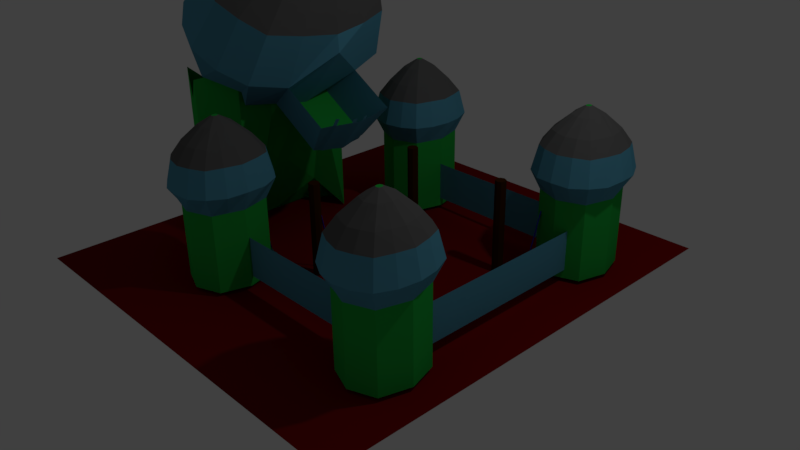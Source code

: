 # Source: SwordsSmith1d.blend  (saved by Blender 2.77.0; exported with 4.5.12 LTS)
import bpy
from mathutils import Matrix  # noqa: F401  (used for matrix-valued properties, if any)

bpy.ops.wm.read_factory_settings(use_empty=True)
scene = bpy.context.scene
scene.name = 'Scene'

# ---- collections
col_collection_1 = bpy.data.collections.new('Collection 1'); scene.collection.children.link(col_collection_1)

# ---- materials (node trees are filled in below, after node groups)
mat_material_010 = bpy.data.materials.new('Material.010')
mat_material_010.alpha_threshold = 0.0
mat_material_010.use_transparent_shadow = False
mat_material_010.diffuse_color = (0.05222, 0.01446, 0.0, 1.0)
mat_material_010.roughness = 0.5
mat_material_004 = bpy.data.materials.new('Material.004')
mat_material_004.alpha_threshold = 0.0
mat_material_004.use_transparent_shadow = False
mat_material_004.diffuse_color = (0.09292, 0.3327, 0.467, 1.0)
mat_material_004.roughness = 0.5
mat_material_001 = bpy.data.materials.new('Material.001')
mat_material_001.alpha_threshold = 0.0
mat_material_001.use_transparent_shadow = False
mat_material_001.diffuse_color = (0.02071, 0.467, 0.0615, 1.0)
mat_material_001.roughness = 0.5
mat_material_005 = bpy.data.materials.new('Material.005')
mat_material_005.alpha_threshold = 0.0
mat_material_005.use_transparent_shadow = False
mat_material_005.diffuse_color = (0.123, 0.123, 0.123, 1.0)
mat_material_005.roughness = 0.5
mat_material_005.line_color = (0.0, 0.0, 0.0, 1.0)
mat_material_006 = bpy.data.materials.new('Material.006')
mat_material_006.alpha_threshold = 0.0
mat_material_006.use_transparent_shadow = False
mat_material_006.diffuse_color = (0.196, 0.004045, 0.004045, 1.0)
mat_material_006.roughness = 0.5
mat_material_002 = bpy.data.materials.new('Material.002')
mat_material_002.alpha_threshold = 0.0
mat_material_002.use_transparent_shadow = False
mat_material_002.diffuse_color = (0.047, 0.01, 0.761, 1.0)
mat_material_002.roughness = 0.5
mat_material_003 = bpy.data.materials.new('Material.003')
mat_material_003.alpha_threshold = 0.0
mat_material_003.use_transparent_shadow = False
mat_material_003.diffuse_color = (0.047, 0.01, 0.761, 1.0)
mat_material_003.roughness = 0.5
mat_material_000 = bpy.data.materials.new('Material.000')
mat_material_000.alpha_threshold = 0.0
mat_material_000.use_transparent_shadow = False
mat_material_000.diffuse_color = (0.047, 0.01, 0.761, 1.0)
mat_material_000.roughness = 0.5
mat_material_008 = bpy.data.materials.new('Material.008')
mat_material_008.alpha_threshold = 0.0
mat_material_008.use_transparent_shadow = False
mat_material_008.diffuse_color = (0.047, 0.01, 0.761, 1.0)
mat_material_008.roughness = 0.5
mat_material_009 = bpy.data.materials.new('Material.009')
mat_material_009.alpha_threshold = 0.0
mat_material_009.use_transparent_shadow = False
mat_material_009.diffuse_color = (0.09292, 0.3327, 0.467, 1.0)
mat_material_009.roughness = 0.5

# ---- material node trees

# ---- world
world_world = bpy.data.worlds.new('World'); scene.world = world_world
world_world.color = (0.05088, 0.05088, 0.05088)
world_world.use_sun_shadow = False
world_world.sun_shadow_jitter_overblur = 0.0
world_world.cycles.sampling_method = 'MANUAL'

# ---- cameras
cam_camera = bpy.data.cameras.new('Camera')
cam_camera.clip_end = 100.0
cam_camera.lens = 35.0
cam_camera.sensor_width = 32.0
cam_camera.sensor_height = 18.0
cam_camera.ortho_scale = 7.314
cam_camera.dof.focus_distance = 0.0
cam_camera.dof.aperture_fstop = 128.0

# ---- lights
light_lamp = bpy.data.lights.new('Lamp', 'POINT')
light_lamp.transmission_factor = 0.0
light_lamp.cutoff_distance = 30.0
light_lamp.energy = 100.0
light_lamp.shadow_buffer_clip_start = 1.001
light_lamp.shadow_soft_size = 0.1
light_lamp.shadow_maximum_resolution = 0.006
light_lamp.use_absolute_resolution = True

# ---- meshes
me_cube_001 = bpy.data.meshes.new('Cube.001')
me_cube_001.from_pydata([(-1.0, -1.0, -1.0), (-1.0, -1.0, 1.0), (-1.0, 1.0, -1.0), (-1.0, 1.0, 1.0), (1.0, -1.0, -1.0), (1.0, -1.0, 1.0), (1.0, 1.0, -1.0), (1.0, 1.0, 1.0), (0.0, 1.399, 1.0), (0.0, 1.399, -1.0), (0.0, -1.399, 1.0), (0.0, -1.399, -1.0), (-1.358, 0.0, 1.0), (-1.358, 0.0, -1.0), (1.358, 0.0, 1.0), (1.358, 0.0, -1.0), (0.0, 0.0, 1.0), (0.0, 0.0, -1.0)], [], [(12, 3, 2, 13), (8, 7, 6, 9), (14, 5, 4, 15), (10, 1, 0, 11), (17, 9, 6, 15), (16, 8, 3, 12), (14, 7, 8, 16), (13, 2, 9, 17), (5, 10, 11, 4), (3, 8, 9, 2), (0, 13, 17, 11), (5, 14, 16, 10), (10, 16, 12, 1), (11, 17, 15, 4), (7, 14, 15, 6), (1, 12, 13, 0)])
me_cube_001.materials.append(mat_material_010)
me_cube_001.use_remesh_preserve_volume = False
me_cube_001.use_remesh_preserve_attributes = False
me_cube_001.use_mirror_vertex_groups = False
me_cube_001.update()
me_plane_003 = bpy.data.meshes.new('Plane.003')
me_plane_003.from_pydata([(-1.0, -1.0, 0.0), (1.0, -1.0, 0.0), (-1.0, 1.0, 0.0), (1.0, 1.0, 0.0)], [], [(0, 1, 3, 2)])
me_plane_003.materials.append(mat_material_004)
me_plane_003.use_remesh_preserve_volume = False
me_plane_003.use_remesh_preserve_attributes = False
me_plane_003.use_mirror_vertex_groups = False
me_plane_003.update()
me_plane = bpy.data.meshes.new('Plane')
me_plane.from_pydata([(-2.068, -0.9095, -1.052), (-0.8956, -0.9095, -1.052), (-2.068, 0.6729, -1.052), (-0.8956, 0.6729, -1.052), (-1.482, -1.171, -1.052), (-1.482, 0.9347, -1.052), (-2.262, -0.1183, -1.052), (-0.7016, -0.1183, 0.6811), (-1.482, -0.1183, -1.052), (-2.068, -0.9095, 1.059), (-0.8956, -0.9095, 1.059), (-2.068, 0.6729, 1.059), (-0.8956, 0.6729, 1.059), (-1.482, -1.171, 1.059), (-1.482, 0.9347, 1.059), (-2.262, -0.1183, 1.059), (-0.5909, -0.1183, 1.128), (-2.165, -0.5139, -1.052), (-0.7986, -0.5139, 0.6136), (-1.482, -0.6448, -1.052), (-2.165, -0.5139, 0.7409), (-0.7986, -0.5139, 0.9416), (-0.7986, 0.2773, 0.6136), (-1.482, 0.4082, -1.052), (-2.165, 0.2773, -1.052), (-0.7986, 0.2773, 0.972), (-2.165, 0.2773, 0.9739), (-1.189, -1.04, -1.052), (-1.189, 0.8038, -1.052), (-1.092, -0.1183, -0.1884), (-1.189, -1.04, 1.165), (-1.189, 0.8038, 1.139), (-1.14, -0.5794, -0.6202), (-1.14, 0.3427, -0.6202), (-1.783, 0.8001, -1.052), (-1.783, -1.037, -1.052), (-1.883, -0.1183, -1.052), (-1.783, 0.8001, 0.8306), (-1.783, -1.037, 0.7219), (-1.833, -0.5775, -1.052), (-1.833, 0.3409, -1.052), (-1.76, -0.9095, 1.459), (-0.7659, -0.9095, 0.8388), (-1.76, 0.6729, 1.459), (-0.7659, 0.6729, 0.8388), (-1.263, -1.171, 1.149), (-1.263, 0.9347, 1.149), (-1.925, -0.1183, 1.562), (-0.6014, -0.1183, 0.7361), (-1.169, -0.9838, 2.512), (-1.603, -1.113, 1.995), (-0.3536, -1.113, 1.216), (-1.603, 0.8759, 1.995), (-0.3536, 0.8759, 1.216), (-0.9784, -1.441, 1.605), (-0.9784, 1.205, 1.605), (-1.81, -0.1183, 2.124), (0.1144, -0.1183, 1.505), (-0.421, -0.4396, 2.948), (-0.08089, -0.9838, 1.833), (-1.169, 0.7472, 2.512), (-0.08089, 0.7472, 1.833), (-0.6248, -1.27, 2.172), (-0.6248, 1.034, 2.172), (-1.349, -0.1183, 2.624), (0.0991, -0.1183, 1.721), (-0.1511, -0.1805, 3.018), (-0.01716, -0.4396, 2.697), (-0.421, 0.203, 2.948), (-0.01716, 0.203, 2.697), (-0.2191, -0.546, 2.822), (-0.2191, 0.3093, 2.822), (-0.4878, -0.1183, 2.99), (0.04967, -0.1183, 2.655), (-0.07294, -0.1805, 2.97), (-0.1511, -0.05616, 3.018), (-0.07294, -0.05616, 2.97), (-0.112, -0.201, 2.994), (-0.112, -0.03559, 2.994), (-0.164, -0.1183, 3.027), (-0.06002, -0.1183, 2.962), (-0.112, -0.1183, 2.994), (-1.798, -0.5139, 1.381), (-0.6837, -0.5139, 0.7874), (-1.749, -0.6387, 2.068), (-0.2242, -0.6387, 1.116), (-1.28, -0.5713, 2.599), (0.04722, -0.5713, 1.771), (-0.4544, -0.279, 2.969), (0.01626, -0.279, 2.676), (-0.1575, -0.1494, 3.023), (-0.06648, -0.1494, 2.966), (-0.112, -0.1597, 2.994), (-0.6837, 0.2773, 0.7874), (-1.88, 0.2773, 1.619), (-0.2242, 0.4021, 1.116), (-1.749, 0.4021, 2.068), (0.04722, 0.3347, 1.771), (-1.28, 0.3347, 2.599), (0.01626, 0.04234, 2.676), (-0.4544, 0.04234, 2.969), (-0.06648, -0.08724, 2.966), (-0.112, -0.07696, 2.994), (-0.1575, -0.08724, 3.023), (-0.619, -1.04, 1.069), (-0.8759, 0.8038, 1.041), (-0.6595, -1.331, 1.388), (-0.6595, 1.095, 1.388), (-0.3317, -1.174, 2.008), (-0.3317, 0.9377, 2.008), (-0.1181, -0.4928, 2.759), (-0.1181, 0.2562, 2.759), (-0.09247, -0.1908, 2.982), (-0.09247, -0.04588, 2.982), (-0.08601, -0.1183, 2.978), (-0.08924, -0.1545, 2.98), (-0.08924, -0.0821, 2.98), (-1.578, 0.8001, 1.48), (-1.562, -1.037, 1.436), (-1.323, 1.09, 1.802), (-1.323, -1.326, 1.802), (-0.9092, 0.9334, 2.368), (-0.9092, -1.17, 2.368), (-0.3229, 0.2546, 2.887), (-0.3229, -0.4913, 2.887), (-0.1321, -0.04617, 3.007), (-0.1321, -0.1905, 3.007), (-0.1387, -0.1183, 3.011), (-0.1354, -0.1544, 3.009), (-0.1354, -0.08224, 3.009), (0.1175, -0.1183, 2.16), (-0.01665, 0.5268, 2.244), (-0.8275, -0.7634, 2.75), (-0.4221, -0.9769, 2.497), (-0.9616, -0.1183, 2.834), (-0.8275, 0.5268, 2.75), (-0.4221, 0.7402, 2.497), (-0.01665, -0.7634, 2.244), (0.07114, -0.4519, 2.199), (-0.9062, -0.4519, 2.809), (0.07114, 0.2153, 2.199), (-0.9062, 0.2153, 2.809), (-0.2079, -0.8959, 2.373), (-0.2079, 0.6592, 2.373), (-0.6331, 0.6561, 2.639), (-0.6331, -0.8927, 2.639), (0.1089, -0.1183, 0.3103), (0.4435, -0.1183, 0.7357), (0.02665, -0.5139, 0.3616), (0.366, -0.6387, 0.7656), (0.02665, 0.2773, 0.3616), (0.366, 0.4021, 0.7656), (0.0431, -0.4373, 0.3513), (0.05956, -0.4055, 0.3411), (0.07601, -0.2766, 0.3308), (0.09247, -0.1974, 0.3206), (0.3815, -0.4773, 0.7596), (0.397, -0.4356, 0.7536), (0.4125, -0.3265, 0.7477), (0.428, -0.2224, 0.7417), (0.4421, -0.4773, 0.8567), (0.4576, -0.4356, 0.8508), (0.09247, -0.0392, 0.3206), (0.07601, 0.03992, 0.3308), (0.05956, 0.1805, 0.3411), (0.0431, 0.2012, 0.3513), (0.428, -0.01424, 0.7417), (0.4125, 0.08985, 0.7477), (0.397, 0.2001, 0.7536), (0.3815, 0.2273, 0.7596), (0.4591, 0.2001, 0.8532), (0.4437, 0.2273, 0.8592), (0.1007, -0.1579, 0.3154), (0.4357, -0.1704, 0.7387), (0.1007, -0.07876, 0.3154), (0.4357, -0.06628, 0.7387), (0.4628, -0.2224, 0.7976), (0.4706, -0.1704, 0.7946), (0.4642, -0.01424, 0.7998), (0.472, -0.06628, 0.7968)], [], [(33, 28, 3, 22), (40, 34, 5, 23), (39, 36, 8, 19), (32, 29, 7, 18), (18, 7, 16, 21), (35, 4, 13, 38), (22, 3, 12, 25), (17, 0, 9, 20), (24, 6, 15, 26), (28, 5, 14, 31), (34, 2, 11, 37), (27, 1, 10, 30), (6, 17, 20, 15), (1, 18, 21, 10), (27, 32, 18, 1), (35, 39, 19, 4), (2, 24, 26, 11), (7, 22, 25, 16), (36, 40, 23, 8), (29, 33, 22, 7), (8, 23, 33, 29), (4, 19, 32, 27), (4, 27, 30, 13), (3, 28, 31, 12), (19, 8, 29, 32), (23, 5, 28, 33), (6, 24, 40, 36), (0, 17, 39, 35), (5, 34, 37, 14), (0, 35, 38, 9), (17, 6, 36, 39), (24, 2, 34, 40), (104, 42, 51, 106), (117, 43, 52, 119), (105, 46, 55, 107), (94, 47, 56, 96), (106, 51, 59, 108), (119, 52, 60, 121), (107, 55, 63, 109), (96, 56, 64, 98), (93, 95, 151, 150), (118, 45, 54, 120), (93, 44, 53, 95), (82, 41, 50, 84), (141, 134, 72, 100), (139, 132, 58, 88), (140, 131, 69, 99), (145, 133, 70, 124), (85, 57, 65, 87), (120, 54, 62, 122), (95, 53, 61, 97), (84, 50, 49, 86), (88, 58, 66, 90), (99, 69, 76, 101), (124, 70, 77, 126), (89, 73, 80, 91), (143, 136, 71, 111), (144, 135, 68, 123), (142, 137, 67, 110), (138, 130, 73, 89), (116, 101, 76, 113), (129, 102, 78, 125), (128, 92, 81, 127), (115, 91, 80, 114), (100, 72, 79, 103), (111, 71, 78, 113), (123, 68, 75, 125), (110, 67, 74, 112), (112, 74, 91, 115), (126, 77, 92, 128), (137, 138, 89, 67), (67, 89, 91, 74), (72, 88, 90, 79), (56, 84, 86, 64), (51, 85, 87, 59), (134, 139, 88, 72), (47, 82, 84, 56), (42, 83, 85, 51), (68, 100, 103, 75), (127, 81, 102, 129), (114, 80, 101, 116), (73, 99, 101, 80), (57, 95, 97, 65), (130, 140, 99, 73), (135, 141, 100, 68), (48, 93, 150, 165, 164, 163, 162, 174, 146), (52, 96, 98, 60), (43, 94, 96, 52), (81, 114, 116, 102), (77, 112, 115, 92), (70, 110, 112, 77), (69, 111, 113, 76), (92, 115, 114, 81), (102, 116, 113, 78), (133, 142, 110, 70), (131, 143, 111, 69), (53, 107, 109, 61), (54, 106, 108, 62), (44, 105, 107, 53), (45, 104, 106, 54), (79, 127, 129, 103), (66, 126, 128, 90), (71, 123, 125, 78), (90, 128, 127, 79), (103, 129, 125, 75), (136, 144, 123, 71), (58, 124, 126, 66), (50, 120, 122, 49), (132, 145, 124, 58), (41, 118, 120, 50), (55, 119, 121, 63), (46, 117, 119, 55), (49, 122, 145, 132), (63, 121, 144, 136), (61, 109, 143, 131), (62, 108, 142, 133), (60, 98, 141, 135), (65, 97, 140, 130), (64, 86, 139, 134), (59, 87, 138, 137), (87, 65, 130, 138), (108, 59, 137, 142), (121, 60, 135, 144), (109, 63, 136, 143), (122, 62, 133, 145), (97, 61, 131, 140), (86, 49, 132, 139), (98, 64, 134, 141), (172, 146, 147, 173), (165, 150, 151, 169), (83, 48, 146, 172, 155, 154, 153, 152, 148), (85, 83, 148, 149), (85, 83, 48, 93, 95, 57), (148, 152, 156, 149), (152, 153, 157, 156), (153, 154, 158, 157), (154, 155, 159, 158), (156, 157, 161, 160), (174, 162, 166, 175), (162, 163, 167, 166), (163, 164, 168, 167), (164, 165, 169, 168), (168, 169, 171, 170), (155, 172, 173, 159), (146, 174, 175, 147), (159, 173, 177, 176), (175, 166, 178, 179)])
me_plane.polygons.foreach_set('material_index', [1, 0, 0, 1, 1, 1, 1, 1, 1, 1, 1, 1, 1, 1, 1, 0, 1, 1, 0, 1, 1, 1, 1, 1, 1, 1, 0, 0, 1, 1, 0, 0, 0, 0, 0, 0, 0, 0, 0, 0, 0, 0, 0, 0, 2, 2, 2, 2, 0, 0, 0, 0, 2, 2, 2, 2, 2, 2, 2, 2, 0, 0, 0, 0, 2, 2, 2, 2, 0, 0, 2, 2, 2, 0, 0, 2, 0, 0, 2, 0, 0, 2, 0, 2, 2, 1, 0, 0, 0, 0, 2, 2, 0, 0, 2, 2, 0, 0, 0, 0, 0, 0, 2, 0, 0, 2, 2, 0, 2, 0, 0, 0, 2, 2, 2, 2, 2, 2, 2, 2, 2, 2, 2, 2, 2, 2, 2, 2, 0, 0, 1, 0, 0, 0, 0, 0, 0, 0, 0, 0, 0, 0, 0, 0, 0, 0, 0])
me_plane.materials.append(mat_material_004)
me_plane.materials.append(mat_material_001)
me_plane.materials.append(mat_material_005)
me_plane.use_remesh_preserve_volume = False
me_plane.use_remesh_preserve_attributes = False
me_plane.use_mirror_vertex_groups = False
me_plane.update()
me_cube = bpy.data.meshes.new('Cube')
me_cube.from_pydata([(1.0, 1.0, -1.0), (1.0, -1.0, -1.0), (-1.0, -1.0, -1.0), (-1.0, 1.0, -1.0)], [], [(0, 1, 2, 3)])
me_cube.materials.append(mat_material_006)
me_cube.use_remesh_preserve_volume = False
me_cube.use_remesh_preserve_attributes = False
me_cube.use_mirror_vertex_groups = False
me_cube.update()
me_plane_001 = bpy.data.meshes.new('Plane.001')
me_plane_001.from_pydata([(-2.068, -0.9095, -1.052), (-0.8956, -0.9095, -1.052), (-2.068, 0.6729, -1.052), (-0.8956, 0.6729, -1.052), (-1.482, -1.171, -1.052), (-1.482, 0.9347, -1.052), (-2.262, -0.1183, -1.052), (-0.7016, -0.1183, -1.052), (-1.482, -0.1183, -1.052), (-2.068, -0.9095, 1.059), (-0.8956, -0.9095, 1.059), (-2.068, 0.6729, 1.059), (-0.8956, 0.6729, 1.059), (-1.482, -1.171, 1.059), (-1.482, 0.9347, 1.059), (-2.262, -0.1183, 1.059), (-0.7016, -0.1183, 1.059), (-2.123, -0.9838, 2.265), (-2.218, -1.113, 1.597), (-0.7452, -1.113, 1.597), (-2.218, 0.8759, 1.597), (-0.7452, 0.8759, 1.597), (-1.482, -1.441, 1.597), (-1.482, 1.205, 1.597), (-2.462, -0.1183, 1.597), (-0.5015, -0.1183, 1.597), (-1.72, -0.4396, 3.031), (-0.8405, -0.9838, 2.265), (-2.123, 0.7472, 2.265), (-0.8405, 0.7472, 2.265), (-1.482, -1.27, 2.265), (-1.482, 1.034, 2.265), (-2.335, -0.1183, 2.265), (-0.6284, -0.1183, 2.265), (-1.528, -0.1805, 3.233), (-1.244, -0.4396, 3.031), (-1.72, 0.203, 3.031), (-1.244, 0.203, 3.031), (-1.482, -0.546, 3.031), (-1.482, 0.3093, 3.031), (-1.798, -0.1183, 3.031), (-1.165, -0.1183, 3.031), (-1.436, -0.1805, 3.233), (-1.528, -0.05616, 3.233), (-1.436, -0.05616, 3.233), (-1.482, -0.201, 3.233), (-1.482, -0.03559, 3.233), (-1.543, -0.1183, 3.233), (-1.42, -0.1183, 3.233), (-1.482, -0.1183, 3.233), (-0.7986, 0.2773, -1.052), (-1.482, 0.4082, -1.052), (-2.165, 0.2773, -1.052), (-0.7986, 0.2773, 1.059), (-2.165, 0.2773, 1.059), (-0.5814, 0.403, 1.58), (-2.382, 0.403, 1.58), (-0.698, 0.3355, 2.281), (-2.265, 0.3355, 2.281), (-1.204, 0.04234, 3.031), (-1.759, 0.04234, 3.031), (-1.428, -0.08724, 3.233), (-1.482, -0.07696, 3.233), (-1.535, -0.08724, 3.233), (-2.165, -0.5131, -1.052), (-0.7984, -0.5131, -1.052), (-1.482, -0.6438, -1.052), (-2.165, -0.5131, 1.059), (-0.7984, -0.5131, 1.059), (-2.382, -0.6387, 1.58), (-0.5812, -0.6387, 1.58), (-2.265, -0.5713, 2.281), (-0.6977, -0.5713, 2.281), (-1.759, -0.2787, 3.031), (-1.204, -0.2787, 3.031), (-1.535, -0.1493, 3.233), (-1.428, -0.1493, 3.233), (-1.482, -0.1596, 3.233), (-1.189, -1.04, -1.052), (-1.189, 0.8038, -1.052), (-1.092, -0.1183, -1.052), (-1.189, -1.04, 1.059), (-1.189, 0.8038, 1.059), (-1.095, -1.334, 1.58), (-1.095, 1.097, 1.58), (-1.145, -1.176, 2.281), (-1.145, 0.9396, 2.281), (-1.363, -0.4928, 3.031), (-1.363, 0.2562, 3.031), (-1.459, -0.1908, 3.233), (-1.459, -0.04588, 3.233), (-1.451, -0.1183, 3.233), (-1.455, -0.0821, 3.233), (-1.14, 0.3427, -1.052), (-1.455, -0.1545, 3.233), (-1.14, -0.5785, -1.052), (-1.775, 0.8038, -1.052), (-1.775, -1.04, -1.052), (-1.872, -0.1183, -1.052), (-1.775, 0.8038, 1.059), (-1.775, -1.04, 1.059), (-1.868, 1.097, 1.58), (-1.868, -1.334, 1.58), (-1.818, 0.9396, 2.281), (-1.818, -1.176, 2.281), (-1.601, 0.2562, 3.031), (-1.601, -0.4928, 3.031), (-1.505, -0.04588, 3.233), (-1.505, -0.1908, 3.233), (-1.512, -0.1183, 3.233), (-1.508, -0.0821, 3.233), (-1.823, 0.3427, -1.052), (-1.508, -0.1545, 3.233), (-1.823, -0.5785, -1.052), (-0.8464, -0.1183, 2.648), (-1.004, 0.5261, 2.648), (-1.959, -0.7627, 2.648), (-1.482, -0.9759, 2.648), (-2.117, -0.1183, 2.648), (-1.959, 0.5261, 2.648), (-1.482, 0.7393, 2.648), (-1.004, -0.7627, 2.648), (-0.9055, 0.2153, 2.656), (-2.058, 0.2153, 2.656), (-0.9054, -0.4513, 2.656), (-2.058, -0.4513, 2.656), (-1.234, -0.8961, 2.656), (-1.234, 0.6594, 2.656), (-1.729, 0.6594, 2.656), (-1.729, -0.8961, 2.656)], [], [(93, 79, 3, 50), (111, 96, 5, 51), (113, 98, 8, 66), (95, 80, 7, 65), (81, 10, 19, 83), (99, 11, 20, 101), (82, 14, 23, 84), (54, 15, 24, 56), (65, 7, 16, 68), (97, 4, 13, 100), (50, 3, 12, 53), (64, 0, 9, 67), (52, 6, 15, 54), (79, 5, 14, 82), (96, 2, 11, 99), (78, 1, 10, 81), (83, 19, 27, 85), (101, 20, 28, 103), (84, 23, 31, 86), (56, 24, 32, 58), (68, 16, 25, 70), (100, 13, 22, 102), (53, 12, 21, 55), (67, 9, 18, 69), (123, 118, 40, 60), (125, 116, 26, 73), (122, 115, 37, 59), (129, 117, 38, 106), (70, 25, 33, 72), (102, 22, 30, 104), (55, 21, 29, 57), (69, 18, 17, 71), (73, 26, 34, 75), (59, 37, 44, 61), (106, 38, 45, 108), (74, 41, 48, 76), (127, 120, 39, 88), (128, 119, 36, 105), (126, 121, 35, 87), (124, 114, 41, 74), (92, 61, 44, 90), (110, 62, 46, 107), (112, 77, 49, 109), (94, 76, 48, 91), (60, 40, 47, 63), (88, 39, 46, 90), (105, 36, 43, 107), (87, 35, 42, 89), (36, 60, 63, 43), (109, 49, 62, 110), (91, 48, 61, 92), (41, 59, 61, 48), (25, 55, 57, 33), (114, 122, 59, 41), (119, 123, 60, 36), (16, 53, 55, 25), (20, 56, 58, 28), (2, 52, 54, 11), (7, 50, 53, 16), (11, 54, 56, 20), (98, 111, 51, 8), (80, 93, 50, 7), (89, 42, 76, 94), (108, 45, 77, 112), (121, 124, 74, 35), (35, 74, 76, 42), (40, 73, 75, 47), (24, 69, 71, 32), (19, 70, 72, 27), (118, 125, 73, 40), (15, 67, 69, 24), (10, 68, 70, 19), (6, 64, 67, 15), (1, 65, 68, 10), (78, 95, 65, 1), (97, 113, 66, 4), (4, 66, 95, 78), (45, 89, 94, 77), (8, 51, 93, 80), (49, 91, 92, 62), (38, 87, 89, 45), (37, 88, 90, 44), (77, 94, 91, 49), (62, 92, 90, 46), (117, 126, 87, 38), (115, 127, 88, 37), (21, 84, 86, 29), (22, 83, 85, 30), (4, 78, 81, 13), (3, 79, 82, 12), (12, 82, 84, 21), (13, 81, 83, 22), (66, 8, 80, 95), (51, 5, 79, 93), (0, 64, 113, 97), (34, 108, 112, 75), (6, 52, 111, 98), (47, 109, 110, 63), (39, 105, 107, 46), (75, 112, 109, 47), (63, 110, 107, 43), (120, 128, 105, 39), (26, 106, 108, 34), (18, 102, 104, 17), (116, 129, 106, 26), (9, 100, 102, 18), (23, 101, 103, 31), (5, 96, 99, 14), (0, 97, 100, 9), (14, 99, 101, 23), (64, 6, 98, 113), (52, 2, 96, 111), (17, 104, 129, 116), (31, 103, 128, 120), (29, 86, 127, 115), (30, 85, 126, 117), (32, 71, 125, 118), (27, 72, 124, 121), (28, 58, 123, 119), (33, 57, 122, 114), (72, 33, 114, 124), (85, 27, 121, 126), (103, 28, 119, 128), (86, 31, 120, 127), (104, 30, 117, 129), (57, 29, 115, 122), (71, 17, 116, 125), (58, 32, 118, 123)])
me_plane_001.polygons.foreach_set('material_index', [0, 0, 0, 0, 1, 1, 1, 1, 0, 0, 0, 0, 0, 0, 0, 0, 1, 1, 1, 1, 1, 1, 1, 1, 2, 2, 2, 2, 1, 1, 1, 1, 2, 2, 2, 2, 2, 2, 2, 2, 0, 0, 0, 0, 2, 2, 2, 2, 2, 0, 0, 2, 1, 2, 2, 1, 1, 0, 0, 1, 0, 0, 0, 0, 2, 2, 2, 1, 1, 2, 1, 1, 0, 0, 0, 0, 0, 0, 0, 0, 2, 2, 0, 0, 2, 2, 1, 1, 0, 0, 1, 1, 0, 0, 0, 0, 0, 0, 2, 0, 0, 2, 2, 1, 2, 1, 1, 0, 0, 1, 0, 0, 2, 2, 2, 2, 2, 2, 2, 2, 2, 2, 2, 2, 2, 2, 2, 2])
me_plane_001.materials.append(mat_material_001)
me_plane_001.materials.append(mat_material_004)
me_plane_001.materials.append(mat_material_005)
me_plane_001.use_remesh_preserve_volume = False
me_plane_001.use_remesh_preserve_attributes = False
me_plane_001.use_mirror_vertex_groups = False
me_plane_001.update()
me_plane_002 = bpy.data.meshes.new('Plane.002')
me_plane_002.from_pydata([(-2.068, -0.9095, -1.052), (-0.8956, -0.9095, -1.052), (-2.068, 0.6729, -1.052), (-0.8956, 0.6729, -1.052), (-1.482, -1.171, -1.052), (-1.482, 0.9347, -1.052), (-2.262, -0.1183, -1.052), (-0.7016, -0.1183, -1.052), (-1.482, -0.1183, -1.052), (-2.068, -0.9095, 1.059), (-0.8956, -0.9095, 1.059), (-2.068, 0.6729, 1.059), (-0.8956, 0.6729, 1.059), (-1.482, -1.171, 1.059), (-1.482, 0.9347, 1.059), (-2.262, -0.1183, 1.059), (-0.7016, -0.1183, 1.059), (-2.123, -0.9838, 2.265), (-2.218, -1.113, 1.597), (-0.7452, -1.113, 1.597), (-2.218, 0.8759, 1.597), (-0.7452, 0.8759, 1.597), (-1.482, -1.441, 1.597), (-1.482, 1.205, 1.597), (-2.462, -0.1183, 1.597), (-0.5015, -0.1183, 1.597), (-1.72, -0.4396, 3.031), (-0.8405, -0.9838, 2.265), (-2.123, 0.7472, 2.265), (-0.8405, 0.7472, 2.265), (-1.482, -1.27, 2.265), (-1.482, 1.034, 2.265), (-2.335, -0.1183, 2.265), (-0.6284, -0.1183, 2.265), (-1.528, -0.1805, 3.233), (-1.244, -0.4396, 3.031), (-1.72, 0.203, 3.031), (-1.244, 0.203, 3.031), (-1.482, -0.546, 3.031), (-1.482, 0.3093, 3.031), (-1.798, -0.1183, 3.031), (-1.165, -0.1183, 3.031), (-1.436, -0.1805, 3.233), (-1.528, -0.05616, 3.233), (-1.436, -0.05616, 3.233), (-1.482, -0.201, 3.233), (-1.482, -0.03559, 3.233), (-1.543, -0.1183, 3.233), (-1.42, -0.1183, 3.233), (-1.482, -0.1183, 3.233), (-0.7986, 0.2773, -1.052), (-1.482, 0.4082, -1.052), (-2.165, 0.2773, -1.052), (-0.7986, 0.2773, 1.059), (-2.165, 0.2773, 1.059), (-0.5559, 0.4179, 1.57), (-2.407, 0.4179, 1.57), (-0.6757, 0.3485, 2.291), (-2.288, 0.3485, 2.291), (-1.204, 0.04234, 3.031), (-1.759, 0.04234, 3.031), (-1.428, -0.08724, 3.233), (-1.482, -0.07696, 3.233), (-1.535, -0.08724, 3.233), (-1.187, -1.04, -1.052), (-1.187, 0.803, -1.052), (-1.089, -0.1183, -1.052), (-1.187, -1.04, 1.059), (-1.187, 0.803, 1.059), (-1.082, -1.367, 1.57), (-1.082, 1.13, 1.57), (-1.134, -1.205, 2.291), (-1.134, 0.9688, 2.291), (-1.362, -0.4925, 3.031), (-1.362, 0.2559, 3.031), (-1.458, -0.1907, 3.233), (-1.458, -0.04594, 3.233), (-1.451, -0.1183, 3.233), (-1.455, -0.08213, 3.233), (-1.138, 0.3424, -1.052), (-1.775, 0.8038, -1.052), (-1.775, -1.04, -1.052), (-1.872, -0.1183, -1.052), (-1.775, 0.8038, 1.059), (-1.775, -1.04, 1.059), (-1.879, 1.131, 1.57), (-1.879, -1.368, 1.57), (-1.827, 0.9697, 2.291), (-1.827, -1.206, 2.291), (-1.601, 0.2562, 3.031), (-1.601, -0.4928, 3.031), (-1.505, -0.04588, 3.233), (-1.505, -0.1908, 3.233), (-1.512, -0.1183, 3.233), (-1.508, -0.0821, 3.233), (-1.823, 0.3427, -1.052), (-2.165, -0.5139, -1.052), (-0.7986, -0.5139, -1.052), (-1.482, -0.6448, -1.052), (-2.165, -0.5139, 1.059), (-0.7986, -0.5139, 1.059), (-2.407, -0.6545, 1.57), (-0.5559, -0.6545, 1.57), (-2.288, -0.5851, 2.291), (-0.6757, -0.5851, 2.291), (-1.759, -0.279, 3.031), (-1.204, -0.279, 3.031), (-1.535, -0.1494, 3.233), (-1.428, -0.1494, 3.233), (-1.482, -0.1597, 3.233), (-1.455, -0.1545, 3.233), (-1.138, -0.579, -1.052), (-1.508, -0.1545, 3.233), (-1.823, -0.5794, -1.052), (-0.8397, -0.1183, 2.647), (-0.9993, 0.5328, 2.647), (-1.964, -0.7695, 2.647), (-1.482, -0.985, 2.647), (-2.124, -0.1183, 2.647), (-1.964, 0.5328, 2.647), (-1.482, 0.7483, 2.647), (-0.9993, -0.7695, 2.647), (-0.8873, 0.2259, 2.662), (-2.076, 0.2259, 2.662), (-1.225, -0.9201, 2.662), (-1.225, 0.6835, 2.662), (-1.737, 0.6841, 2.662), (-1.737, -0.9207, 2.662), (-0.8873, -0.4626, 2.662), (-2.076, -0.4626, 2.662)], [], [(79, 65, 3, 50), (95, 80, 5, 51), (113, 82, 8, 98), (111, 66, 7, 97), (67, 10, 19, 69), (83, 11, 20, 85), (68, 14, 23, 70), (54, 15, 24, 56), (97, 7, 16, 100), (81, 4, 13, 84), (50, 3, 12, 53), (96, 0, 9, 99), (52, 6, 15, 54), (65, 5, 14, 68), (80, 2, 11, 83), (64, 1, 10, 67), (69, 19, 27, 71), (85, 20, 28, 87), (70, 23, 31, 72), (56, 24, 32, 58), (100, 16, 25, 102), (84, 13, 22, 86), (53, 12, 21, 55), (99, 9, 18, 101), (123, 118, 40, 60), (129, 116, 26, 105), (122, 115, 37, 59), (127, 117, 38, 90), (102, 25, 33, 104), (86, 22, 30, 88), (55, 21, 29, 57), (101, 18, 17, 103), (105, 26, 34, 107), (59, 37, 44, 61), (90, 38, 45, 92), (106, 41, 48, 108), (125, 120, 39, 74), (126, 119, 36, 89), (124, 121, 35, 73), (128, 114, 41, 106), (78, 61, 44, 76), (94, 62, 46, 91), (112, 109, 49, 93), (110, 108, 48, 77), (60, 40, 47, 63), (74, 39, 46, 76), (89, 36, 43, 91), (73, 35, 42, 75), (36, 60, 63, 43), (93, 49, 62, 94), (77, 48, 61, 78), (41, 59, 61, 48), (25, 55, 57, 33), (114, 122, 59, 41), (119, 123, 60, 36), (16, 53, 55, 25), (20, 56, 58, 28), (2, 52, 54, 11), (7, 50, 53, 16), (11, 54, 56, 20), (82, 95, 51, 8), (66, 79, 50, 7), (8, 51, 79, 66), (49, 77, 78, 62), (38, 73, 75, 45), (37, 74, 76, 44), (109, 110, 77, 49), (62, 78, 76, 46), (117, 124, 73, 38), (115, 125, 74, 37), (21, 70, 72, 29), (22, 69, 71, 30), (4, 64, 67, 13), (3, 65, 68, 12), (12, 68, 70, 21), (13, 67, 69, 22), (98, 8, 66, 111), (51, 5, 65, 79), (6, 52, 95, 82), (47, 93, 94, 63), (39, 89, 91, 46), (107, 112, 93, 47), (63, 94, 91, 43), (120, 126, 89, 39), (26, 90, 92, 34), (18, 86, 88, 17), (116, 127, 90, 26), (9, 84, 86, 18), (23, 85, 87, 31), (5, 80, 83, 14), (0, 81, 84, 9), (14, 83, 85, 23), (96, 6, 82, 113), (52, 2, 80, 95), (0, 96, 113, 81), (34, 92, 112, 107), (4, 98, 111, 64), (45, 75, 110, 109), (75, 42, 108, 110), (92, 45, 109, 112), (121, 128, 106, 35), (35, 106, 108, 42), (40, 105, 107, 47), (24, 101, 103, 32), (19, 102, 104, 27), (118, 129, 105, 40), (15, 99, 101, 24), (10, 100, 102, 19), (6, 96, 99, 15), (1, 97, 100, 10), (64, 111, 97, 1), (81, 113, 98, 4), (32, 103, 129, 118), (27, 104, 128, 121), (17, 88, 127, 116), (31, 87, 126, 120), (29, 72, 125, 115), (30, 71, 124, 117), (28, 58, 123, 119), (33, 57, 122, 114), (104, 33, 114, 128), (71, 27, 121, 124), (87, 28, 119, 126), (72, 31, 120, 125), (88, 30, 117, 127), (57, 29, 115, 122), (103, 17, 116, 129), (58, 32, 118, 123)])
me_plane_002.polygons.foreach_set('material_index', [0, 0, 0, 0, 1, 1, 1, 1, 0, 0, 0, 0, 0, 0, 0, 0, 1, 1, 1, 1, 1, 1, 1, 1, 2, 2, 2, 2, 1, 1, 1, 1, 2, 2, 2, 2, 2, 2, 2, 2, 0, 0, 0, 0, 2, 2, 2, 2, 2, 0, 0, 2, 1, 2, 2, 1, 1, 0, 0, 1, 0, 0, 0, 0, 2, 2, 0, 0, 2, 2, 1, 1, 0, 0, 1, 1, 0, 0, 0, 0, 2, 0, 0, 2, 2, 1, 2, 1, 1, 0, 0, 1, 0, 0, 0, 0, 0, 0, 0, 0, 2, 2, 2, 1, 1, 2, 1, 1, 0, 0, 0, 0, 2, 2, 2, 2, 2, 2, 2, 2, 2, 2, 2, 2, 2, 2, 2, 2])
me_plane_002.materials.append(mat_material_001)
me_plane_002.materials.append(mat_material_004)
me_plane_002.materials.append(mat_material_005)
me_plane_002.use_remesh_preserve_volume = False
me_plane_002.use_remesh_preserve_attributes = False
me_plane_002.use_mirror_vertex_groups = False
me_plane_002.update()
me_plane_004 = bpy.data.meshes.new('Plane.004')
me_plane_004.from_pydata([(-2.068, -0.9095, -1.052), (-0.8956, -0.9095, -1.052), (-2.068, 0.6729, -1.052), (-0.8956, 0.6729, -1.052), (-1.482, -1.171, -1.052), (-1.482, 0.9347, -1.052), (-2.262, -0.1183, -1.052), (-0.7016, -0.1183, -1.052), (-1.482, -0.1183, -1.052), (-2.068, -0.9095, 1.059), (-0.8956, -0.9095, 1.059), (-2.068, 0.6729, 1.059), (-0.8956, 0.6729, 1.059), (-1.482, -1.171, 1.059), (-1.482, 0.9347, 1.059), (-2.262, -0.1183, 1.059), (-0.7016, -0.1183, 1.059), (-2.123, -0.9838, 2.265), (-2.218, -1.113, 1.597), (-0.7452, -1.113, 1.597), (-2.218, 0.8759, 1.597), (-0.7452, 0.8759, 1.597), (-1.482, -1.441, 1.597), (-1.482, 1.205, 1.597), (-2.462, -0.1183, 1.597), (-0.5015, -0.1183, 1.597), (-1.72, -0.4396, 3.031), (-0.8405, -0.9838, 2.265), (-2.123, 0.7472, 2.265), (-0.8405, 0.7472, 2.265), (-1.482, -1.27, 2.265), (-1.482, 1.034, 2.265), (-2.335, -0.1183, 2.265), (-0.6284, -0.1183, 2.265), (-1.528, -0.1805, 3.233), (-1.244, -0.4396, 3.031), (-1.72, 0.203, 3.031), (-1.244, 0.203, 3.031), (-1.482, -0.546, 3.031), (-1.482, 0.3093, 3.031), (-1.798, -0.1183, 3.031), (-1.165, -0.1183, 3.031), (-1.436, -0.1805, 3.233), (-1.528, -0.05616, 3.233), (-1.436, -0.05616, 3.233), (-1.482, -0.201, 3.233), (-1.482, -0.03559, 3.233), (-1.543, -0.1183, 3.233), (-1.42, -0.1183, 3.233), (-1.482, -0.1183, 3.233), (-0.7986, 0.2773, -1.052), (-1.482, 0.4082, -1.052), (-2.165, 0.2773, -1.052), (-0.7986, 0.2773, 1.059), (-2.165, 0.2773, 1.059), (-0.5608, 0.4151, 1.572), (-2.402, 0.4151, 1.572), (-0.6801, 0.346, 2.289), (-2.283, 0.346, 2.289), (-1.204, 0.04234, 3.031), (-1.759, 0.04234, 3.031), (-1.428, -0.08724, 3.233), (-1.482, -0.07696, 3.233), (-1.535, -0.08724, 3.233), (-2.163, -0.5193, -1.052), (-0.7999, -0.5193, -1.052), (-1.482, -0.652, -1.052), (-2.163, -0.5193, 1.059), (-0.7999, -0.5193, 1.059), (-2.401, -0.6588, 1.572), (-0.5626, -0.6588, 1.572), (-2.282, -0.5888, 2.289), (-0.6816, -0.5888, 2.289), (-1.758, -0.2812, 3.031), (-1.205, -0.2812, 3.031), (-1.535, -0.1498, 3.233), (-1.428, -0.1498, 3.233), (-1.482, -0.1602, 3.233), (-1.189, -1.04, -1.052), (-1.189, 0.8038, -1.052), (-1.092, -0.1183, -1.052), (-1.189, -1.04, 1.059), (-1.189, 0.8038, 1.059), (-1.087, -1.361, 1.572), (-1.087, 1.125, 1.572), (-1.138, -1.2, 2.289), (-1.138, 0.9639, 2.289), (-1.363, -0.4928, 3.031), (-1.363, 0.2562, 3.031), (-1.459, -0.1908, 3.233), (-1.459, -0.04588, 3.233), (-1.451, -0.1183, 3.233), (-1.455, -0.0821, 3.233), (-1.14, 0.3427, -1.052), (-1.455, -0.155, 3.233), (-1.141, -0.5857, -1.052), (-1.775, 0.8038, -1.052), (-1.775, -1.04, -1.052), (-1.872, -0.1183, -1.052), (-1.775, 0.8038, 1.059), (-1.775, -1.04, 1.059), (-1.877, 1.125, 1.572), (-1.877, -1.361, 1.572), (-1.826, 0.9639, 2.289), (-1.826, -1.2, 2.289), (-1.601, 0.2562, 3.031), (-1.601, -0.4928, 3.031), (-1.505, -0.04588, 3.233), (-1.505, -0.1908, 3.233), (-1.512, -0.1183, 3.233), (-1.508, -0.0821, 3.233), (-1.823, 0.3427, -1.052), (-1.508, -0.155, 3.233), (-1.822, -0.5857, -1.052), (-0.8463, -0.1183, 2.653), (-1.004, 0.5262, 2.653), (-1.959, -0.7627, 2.653), (-1.482, -0.976, 2.653), (-2.117, -0.1183, 2.653), (-1.959, 0.5262, 2.653), (-1.482, 0.7395, 2.653), (-1.004, -0.7627, 2.653), (-0.896, 0.221, 2.666), (-2.067, 0.221, 2.666), (-0.8971, -0.4621, 2.666), (-2.066, -0.4621, 2.666), (-1.23, -0.9089, 2.666), (-1.23, 0.6724, 2.666), (-1.733, 0.6724, 2.666), (-1.733, -0.9089, 2.666)], [], [(93, 79, 3, 50), (111, 96, 5, 51), (113, 98, 8, 66), (95, 80, 7, 65), (81, 10, 19, 83), (99, 11, 20, 101), (82, 14, 23, 84), (54, 15, 24, 56), (65, 7, 16, 68), (97, 4, 13, 100), (50, 3, 12, 53), (64, 0, 9, 67), (52, 6, 15, 54), (79, 5, 14, 82), (96, 2, 11, 99), (78, 1, 10, 81), (83, 19, 27, 85), (101, 20, 28, 103), (84, 23, 31, 86), (56, 24, 32, 58), (68, 16, 25, 70), (100, 13, 22, 102), (53, 12, 21, 55), (67, 9, 18, 69), (123, 118, 40, 60), (125, 116, 26, 73), (122, 115, 37, 59), (129, 117, 38, 106), (70, 25, 33, 72), (102, 22, 30, 104), (55, 21, 29, 57), (69, 18, 17, 71), (73, 26, 34, 75), (59, 37, 44, 61), (106, 38, 45, 108), (74, 41, 48, 76), (127, 120, 39, 88), (128, 119, 36, 105), (126, 121, 35, 87), (124, 114, 41, 74), (92, 61, 44, 90), (110, 62, 46, 107), (112, 77, 49, 109), (94, 76, 48, 91), (60, 40, 47, 63), (88, 39, 46, 90), (105, 36, 43, 107), (87, 35, 42, 89), (36, 60, 63, 43), (109, 49, 62, 110), (91, 48, 61, 92), (41, 59, 61, 48), (25, 55, 57, 33), (114, 122, 59, 41), (119, 123, 60, 36), (16, 53, 55, 25), (20, 56, 58, 28), (2, 52, 54, 11), (7, 50, 53, 16), (11, 54, 56, 20), (98, 111, 51, 8), (80, 93, 50, 7), (89, 42, 76, 94), (108, 45, 77, 112), (121, 124, 74, 35), (35, 74, 76, 42), (40, 73, 75, 47), (24, 69, 71, 32), (19, 70, 72, 27), (118, 125, 73, 40), (15, 67, 69, 24), (10, 68, 70, 19), (6, 64, 67, 15), (1, 65, 68, 10), (78, 95, 65, 1), (97, 113, 66, 4), (4, 66, 95, 78), (45, 89, 94, 77), (8, 51, 93, 80), (49, 91, 92, 62), (38, 87, 89, 45), (37, 88, 90, 44), (77, 94, 91, 49), (62, 92, 90, 46), (117, 126, 87, 38), (115, 127, 88, 37), (21, 84, 86, 29), (22, 83, 85, 30), (4, 78, 81, 13), (3, 79, 82, 12), (12, 82, 84, 21), (13, 81, 83, 22), (66, 8, 80, 95), (51, 5, 79, 93), (0, 64, 113, 97), (34, 108, 112, 75), (6, 52, 111, 98), (47, 109, 110, 63), (39, 105, 107, 46), (75, 112, 109, 47), (63, 110, 107, 43), (120, 128, 105, 39), (26, 106, 108, 34), (18, 102, 104, 17), (116, 129, 106, 26), (9, 100, 102, 18), (23, 101, 103, 31), (5, 96, 99, 14), (0, 97, 100, 9), (14, 99, 101, 23), (64, 6, 98, 113), (52, 2, 96, 111), (17, 104, 129, 116), (31, 103, 128, 120), (29, 86, 127, 115), (30, 85, 126, 117), (32, 71, 125, 118), (27, 72, 124, 121), (28, 58, 123, 119), (33, 57, 122, 114), (72, 33, 114, 124), (85, 27, 121, 126), (103, 28, 119, 128), (86, 31, 120, 127), (104, 30, 117, 129), (57, 29, 115, 122), (71, 17, 116, 125), (58, 32, 118, 123)])
me_plane_004.polygons.foreach_set('material_index', [0, 0, 0, 0, 1, 1, 1, 1, 0, 0, 0, 0, 0, 0, 0, 0, 1, 1, 1, 1, 1, 1, 1, 1, 2, 2, 2, 2, 1, 1, 1, 1, 2, 2, 2, 2, 2, 2, 2, 2, 0, 0, 0, 0, 2, 2, 2, 2, 2, 0, 0, 2, 1, 2, 2, 1, 1, 0, 0, 1, 0, 0, 0, 0, 2, 2, 2, 1, 1, 2, 1, 1, 0, 0, 0, 0, 0, 0, 0, 0, 2, 2, 0, 0, 2, 2, 1, 1, 0, 0, 1, 1, 0, 0, 0, 0, 0, 0, 2, 0, 0, 2, 2, 1, 2, 1, 1, 0, 0, 1, 0, 0, 2, 2, 2, 2, 2, 2, 2, 2, 2, 2, 2, 2, 2, 2, 2, 2])
me_plane_004.materials.append(mat_material_001)
me_plane_004.materials.append(mat_material_004)
me_plane_004.materials.append(mat_material_005)
me_plane_004.use_remesh_preserve_volume = False
me_plane_004.use_remesh_preserve_attributes = False
me_plane_004.use_mirror_vertex_groups = False
me_plane_004.update()
me_plane_005 = bpy.data.meshes.new('Plane.005')
me_plane_005.from_pydata([(-2.068, -0.9095, -1.052), (-0.8956, -0.9095, -1.052), (-2.068, 0.6729, -1.052), (-0.8956, 0.6729, -1.052), (-1.482, -1.171, -1.052), (-1.482, 0.9347, -1.052), (-2.262, -0.1183, -1.052), (-0.7016, -0.1183, -1.052), (-1.482, -0.1183, -1.052), (-2.068, -0.9095, 1.059), (-0.8956, -0.9095, 1.059), (-2.068, 0.6729, 1.059), (-0.8956, 0.6729, 1.059), (-1.482, -1.171, 1.059), (-1.482, 0.9347, 1.059), (-2.262, -0.1183, 1.059), (-0.7016, -0.1183, 1.059), (-2.123, -0.9838, 2.265), (-2.218, -1.113, 1.597), (-0.7452, -1.113, 1.597), (-2.218, 0.8759, 1.597), (-0.7452, 0.8759, 1.597), (-1.482, -1.441, 1.597), (-1.482, 1.205, 1.597), (-2.462, -0.1183, 1.597), (-0.5015, -0.1183, 1.597), (-1.72, -0.4396, 3.031), (-0.8405, -0.9838, 2.265), (-2.123, 0.7472, 2.265), (-0.8405, 0.7472, 2.265), (-1.482, -1.27, 2.265), (-1.482, 1.034, 2.265), (-2.335, -0.1183, 2.265), (-0.6284, -0.1183, 2.265), (-1.528, -0.1805, 3.233), (-1.244, -0.4396, 3.031), (-1.72, 0.203, 3.031), (-1.244, 0.203, 3.031), (-1.482, -0.546, 3.031), (-1.482, 0.3093, 3.031), (-1.798, -0.1183, 3.031), (-1.165, -0.1183, 3.031), (-1.436, -0.1805, 3.233), (-1.528, -0.05616, 3.233), (-1.436, -0.05616, 3.233), (-1.482, -0.201, 3.233), (-1.482, -0.03559, 3.233), (-1.543, -0.1183, 3.233), (-1.42, -0.1183, 3.233), (-1.482, -0.1183, 3.233), (-1.18, -1.037, -1.052), (-1.18, 0.8002, -1.052), (-1.081, -0.1183, -1.052), (-1.18, -1.037, 1.059), (-1.18, 0.8002, 1.059), (-1.087, -1.324, 1.582), (-1.087, 1.087, 1.582), (-1.138, -1.168, 2.28), (-1.138, 0.931, 2.28), (-1.359, -0.4913, 3.031), (-1.359, 0.2547, 3.031), (-1.458, -0.1905, 3.233), (-1.458, -0.04616, 3.233), (-1.45, -0.1183, 3.233), (-1.775, 0.8035, -1.052), (-1.775, -1.04, -1.052), (-1.872, -0.1183, -1.052), (-1.775, 0.8035, 1.059), (-1.775, -1.04, 1.059), (-1.867, 1.091, 1.582), (-1.867, -1.328, 1.582), (-1.817, 0.9348, 2.28), (-1.817, -1.171, 2.28), (-1.601, 0.256, 3.031), (-1.601, -0.4927, 3.031), (-1.505, -0.0459, 3.233), (-1.505, -0.1907, 3.233), (-1.512, -0.1183, 3.233), (-0.7986, 0.2773, -1.052), (-1.482, 0.4082, -1.052), (-2.165, 0.2773, -1.052), (-0.7986, 0.2773, 1.059), (-2.165, 0.2773, 1.059), (-0.5853, 0.4008, 1.582), (-2.378, 0.4008, 1.582), (-0.7014, 0.3336, 2.28), (-2.262, 0.3336, 2.28), (-1.204, 0.04234, 3.031), (-1.759, 0.04234, 3.031), (-1.428, -0.08724, 3.233), (-1.482, -0.07696, 3.233), (-1.535, -0.08724, 3.233), (-1.454, -0.08224, 3.233), (-1.131, 0.3409, -1.052), (-1.509, -0.08211, 3.233), (-1.824, 0.3426, -1.052), (-2.165, -0.5139, -1.052), (-0.7986, -0.5139, -1.052), (-1.482, -0.6448, -1.052), (-2.165, -0.5139, 1.059), (-0.7986, -0.5139, 1.059), (-2.378, -0.6375, 1.582), (-0.5853, -0.6375, 1.582), (-2.262, -0.5703, 2.28), (-0.7014, -0.5703, 2.28), (-1.759, -0.279, 3.031), (-1.204, -0.279, 3.031), (-1.535, -0.1494, 3.233), (-1.428, -0.1494, 3.233), (-1.482, -0.1597, 3.233), (-1.454, -0.1544, 3.233), (-1.131, -0.5776, -1.052), (-1.509, -0.1545, 3.233), (-1.824, -0.5792, -1.052), (-0.8619, -0.1183, 2.648), (-1.016, 0.5103, 2.648), (-1.947, -0.747, 2.648), (-1.482, -0.955, 2.648), (-2.101, -0.1183, 2.648), (-1.947, 0.5103, 2.648), (-1.482, 0.7184, 2.648), (-1.016, -0.747, 2.648), (-1.235, -0.8717, 2.656), (-1.235, 0.6351, 2.656), (-1.723, 0.6378, 2.656), (-1.723, -0.8745, 2.656), (-0.9214, 0.2062, 2.656), (-2.042, 0.2062, 2.656), (-0.9214, -0.4428, 2.656), (-2.042, -0.4428, 2.656)], [], [(93, 51, 3, 78), (95, 64, 5, 79), (113, 66, 8, 98), (111, 52, 7, 97), (53, 10, 19, 55), (67, 11, 20, 69), (54, 14, 23, 56), (82, 15, 24, 84), (97, 7, 16, 100), (65, 4, 13, 68), (78, 3, 12, 81), (96, 0, 9, 99), (80, 6, 15, 82), (51, 5, 14, 54), (64, 2, 11, 67), (50, 1, 10, 53), (55, 19, 27, 57), (69, 20, 28, 71), (56, 23, 31, 58), (84, 24, 32, 86), (100, 16, 25, 102), (68, 13, 22, 70), (81, 12, 21, 83), (99, 9, 18, 101), (127, 118, 40, 88), (129, 116, 26, 105), (126, 115, 37, 87), (125, 117, 38, 74), (102, 25, 33, 104), (70, 22, 30, 72), (83, 21, 29, 85), (101, 18, 17, 103), (105, 26, 34, 107), (87, 37, 44, 89), (74, 38, 45, 76), (106, 41, 48, 108), (123, 120, 39, 60), (124, 119, 36, 73), (122, 121, 35, 59), (128, 114, 41, 106), (92, 89, 44, 62), (94, 90, 46, 75), (112, 109, 49, 77), (110, 108, 48, 63), (88, 40, 47, 91), (60, 39, 46, 62), (73, 36, 43, 75), (59, 35, 42, 61), (38, 59, 61, 45), (37, 60, 62, 44), (109, 110, 63, 49), (90, 92, 62, 46), (117, 122, 59, 38), (115, 123, 60, 37), (21, 56, 58, 29), (22, 55, 57, 30), (4, 50, 53, 13), (3, 51, 54, 12), (12, 54, 56, 21), (13, 53, 55, 22), (98, 8, 52, 111), (79, 5, 51, 93), (39, 73, 75, 46), (107, 112, 77, 47), (91, 94, 75, 43), (120, 124, 73, 39), (26, 74, 76, 34), (18, 70, 72, 17), (116, 125, 74, 26), (9, 68, 70, 18), (23, 69, 71, 31), (5, 64, 67, 14), (0, 65, 68, 9), (14, 67, 69, 23), (96, 6, 66, 113), (80, 2, 64, 95), (6, 80, 95, 66), (47, 77, 94, 91), (8, 79, 93, 52), (49, 63, 92, 90), (36, 88, 91, 43), (77, 49, 90, 94), (63, 48, 89, 92), (41, 87, 89, 48), (25, 83, 85, 33), (114, 126, 87, 41), (119, 127, 88, 36), (16, 81, 83, 25), (20, 84, 86, 28), (2, 80, 82, 11), (7, 78, 81, 16), (11, 82, 84, 20), (66, 95, 79, 8), (52, 93, 78, 7), (0, 96, 113, 65), (34, 76, 112, 107), (4, 98, 111, 50), (45, 61, 110, 109), (61, 42, 108, 110), (76, 45, 109, 112), (121, 128, 106, 35), (35, 106, 108, 42), (40, 105, 107, 47), (24, 101, 103, 32), (19, 102, 104, 27), (118, 129, 105, 40), (15, 99, 101, 24), (10, 100, 102, 19), (6, 96, 99, 15), (1, 97, 100, 10), (50, 111, 97, 1), (65, 113, 98, 4), (32, 103, 129, 118), (27, 104, 128, 121), (28, 86, 127, 119), (33, 85, 126, 114), (17, 72, 125, 116), (31, 71, 124, 120), (29, 58, 123, 115), (30, 57, 122, 117), (104, 33, 114, 128), (57, 27, 121, 122), (71, 28, 119, 124), (58, 31, 120, 123), (72, 30, 117, 125), (85, 29, 115, 126), (103, 17, 116, 129), (86, 32, 118, 127)])
me_plane_005.polygons.foreach_set('material_index', [0, 0, 0, 0, 1, 1, 1, 1, 0, 0, 0, 0, 0, 0, 0, 0, 1, 1, 1, 1, 1, 1, 1, 1, 2, 2, 2, 2, 1, 1, 1, 1, 2, 2, 2, 2, 2, 2, 2, 2, 0, 0, 0, 0, 2, 2, 2, 2, 2, 2, 0, 0, 2, 2, 1, 1, 0, 0, 1, 1, 0, 0, 2, 0, 0, 2, 2, 1, 2, 1, 1, 0, 0, 1, 0, 0, 0, 0, 0, 0, 2, 0, 0, 2, 1, 2, 2, 1, 1, 0, 0, 1, 0, 0, 0, 0, 0, 0, 0, 0, 2, 2, 2, 1, 1, 2, 1, 1, 0, 0, 0, 0, 2, 2, 2, 2, 2, 2, 2, 2, 2, 2, 2, 2, 2, 2, 2, 2])
me_plane_005.materials.append(mat_material_001)
me_plane_005.materials.append(mat_material_004)
me_plane_005.materials.append(mat_material_005)
me_plane_005.use_remesh_preserve_volume = False
me_plane_005.use_remesh_preserve_attributes = False
me_plane_005.use_mirror_vertex_groups = False
me_plane_005.update()
me_plane_006 = bpy.data.meshes.new('Plane.006')
me_plane_006.from_pydata([(-1.0, -1.0, 0.0), (1.0, -1.0, 0.0), (-1.0, 1.0, 0.0), (1.0, 1.0, 0.0)], [(0, 1), (3, 2)], [])
me_plane_006.use_remesh_preserve_volume = False
me_plane_006.use_remesh_preserve_attributes = False
me_plane_006.use_mirror_vertex_groups = False
me_plane_006.update()
me_plane_007 = bpy.data.meshes.new('Plane.007')
me_plane_007.from_pydata([(-1.0, -1.0, 0.0), (1.0, -1.0, 0.0), (-1.0, 1.0, 0.0), (1.0, 1.0, 0.0)], [], [(0, 1, 3, 2)])
me_plane_007.materials.append(mat_material_004)
me_plane_007.use_remesh_preserve_volume = False
me_plane_007.use_remesh_preserve_attributes = False
me_plane_007.use_mirror_vertex_groups = False
me_plane_007.update()
me_plane_008 = bpy.data.meshes.new('Plane.008')
me_plane_008.from_pydata([(-1.0, -1.0, 0.0), (1.0, -1.0, 0.0), (-1.0, 1.0, 0.0), (1.0, 1.0, 0.0)], [], [(0, 1, 3, 2)])
me_plane_008.materials.append(mat_material_004)
me_plane_008.use_remesh_preserve_volume = False
me_plane_008.use_remesh_preserve_attributes = False
me_plane_008.use_mirror_vertex_groups = False
me_plane_008.update()
me_plane_009 = bpy.data.meshes.new('Plane.009')
me_plane_009.from_pydata([(-0.5664, -0.223, 3.268e-08), (0.5664, -0.223, 3.268e-08), (-1.084, 1.083, 3.725e-09), (1.13, 1.083, 3.725e-09), (-1.489, 1.472, 1.863e-08), (1.299, 1.472, 1.863e-08), (-4.309, 1.083, 3.725e-09), (-4.516, 1.472, -0.02699), (4.354, 1.083, 3.725e-09), (4.146, 1.472, 1.863e-08), (-0.6359, 2.079, -0.02699), (0.4662, 2.079, -0.02699), (-0.6359, 9.602, -0.02699), (0.4662, 9.602, -0.02699), (-0.1094, 9.935, -0.03852), (-0.06036, 9.935, -0.03852), (-0.5664, -0.223, -0.09002), (0.5664, -0.223, -0.09002), (-1.084, 1.083, -0.09002), (1.13, 1.083, -0.09002), (-1.489, 1.472, -0.09002), (1.299, 1.472, -0.09002), (-4.309, 1.083, -0.09002), (-4.516, 1.472, -0.09002), (4.354, 1.083, -0.09002), (4.146, 1.472, -0.09002), (-0.6359, 2.079, -0.05853), (0.4662, 2.079, -0.05853), (-0.6359, 9.602, -0.05853), (0.4662, 9.602, -0.05853), (-0.1094, 9.935, -0.047), (-0.06036, 9.935, -0.047)], [], [(0, 2, 3, 1), (2, 4, 5, 3), (2, 6, 7, 4), (5, 9, 8, 3), (4, 10, 11, 5), (10, 12, 13, 11), (12, 14, 15, 13), (16, 17, 19, 18), (18, 19, 21, 20), (18, 20, 23, 22), (21, 19, 24, 25), (20, 21, 27, 26), (26, 27, 29, 28), (28, 29, 31, 30), (8, 9, 25, 24), (12, 10, 26, 28), (3, 8, 24, 19), (15, 14, 30, 31), (9, 5, 21, 25), (13, 15, 31, 29), (14, 12, 28, 30), (5, 11, 27, 21), (7, 6, 22, 23), (2, 0, 16, 18), (10, 4, 20, 26), (4, 7, 23, 20), (0, 1, 17, 16), (6, 2, 18, 22), (1, 3, 19, 17), (11, 13, 29, 27)])
me_plane_009.polygons.foreach_set('material_index', [1, 1, 1, 1, 1, 0, 0, 1, 1, 1, 1, 1, 0, 0, 1, 0, 1, 0, 1, 0, 0, 1, 1, 1, 1, 1, 1, 1, 1, 0])
me_plane_009.materials.append(mat_material_002)
me_plane_009.materials.append(mat_material_004)
me_plane_009.use_remesh_preserve_volume = False
me_plane_009.use_remesh_preserve_attributes = False
me_plane_009.use_mirror_vertex_groups = False
me_plane_009.update()
me_plane_010 = bpy.data.meshes.new('Plane.010')
me_plane_010.from_pydata([(-0.5664, -0.223, 3.268e-08), (0.5664, -0.223, 3.268e-08), (-1.084, 1.083, 3.725e-09), (1.13, 1.083, 3.725e-09), (-1.489, 1.472, 1.863e-08), (1.299, 1.472, 1.863e-08), (-4.309, 1.083, 3.725e-09), (-4.516, 1.472, -0.02699), (4.354, 1.083, 3.725e-09), (4.146, 1.472, 1.863e-08), (-0.6359, 2.079, -0.02699), (0.4662, 2.079, -0.02699), (-0.6359, 9.602, -0.02699), (0.4662, 9.602, -0.02699), (-0.1094, 9.935, -0.03852), (-0.06036, 9.935, -0.03852), (-0.5664, -0.223, -0.09002), (0.5664, -0.223, -0.09002), (-1.084, 1.083, -0.09002), (1.13, 1.083, -0.09002), (-1.489, 1.472, -0.09002), (1.299, 1.472, -0.09002), (-4.309, 1.083, -0.09002), (-4.516, 1.472, -0.09002), (4.354, 1.083, -0.09002), (4.146, 1.472, -0.09002), (-0.6359, 2.079, -0.05853), (0.4662, 2.079, -0.05853), (-0.6359, 9.602, -0.05853), (0.4662, 9.602, -0.05853), (-0.1094, 9.935, -0.047), (-0.06036, 9.935, -0.047)], [], [(0, 2, 3, 1), (2, 4, 5, 3), (2, 6, 7, 4), (5, 9, 8, 3), (4, 10, 11, 5), (10, 12, 13, 11), (12, 14, 15, 13), (16, 17, 19, 18), (18, 19, 21, 20), (18, 20, 23, 22), (21, 19, 24, 25), (20, 21, 27, 26), (26, 27, 29, 28), (28, 29, 31, 30), (8, 9, 25, 24), (12, 10, 26, 28), (3, 8, 24, 19), (15, 14, 30, 31), (9, 5, 21, 25), (13, 15, 31, 29), (14, 12, 28, 30), (5, 11, 27, 21), (7, 6, 22, 23), (2, 0, 16, 18), (10, 4, 20, 26), (4, 7, 23, 20), (0, 1, 17, 16), (6, 2, 18, 22), (1, 3, 19, 17), (11, 13, 29, 27)])
me_plane_010.polygons.foreach_set('material_index', [1, 1, 1, 1, 1, 0, 0, 1, 1, 1, 1, 1, 0, 0, 1, 0, 1, 0, 1, 0, 0, 1, 1, 1, 1, 1, 1, 1, 1, 0])
me_plane_010.materials.append(mat_material_003)
me_plane_010.materials.append(mat_material_004)
me_plane_010.use_remesh_preserve_volume = False
me_plane_010.use_remesh_preserve_attributes = False
me_plane_010.use_mirror_vertex_groups = False
me_plane_010.update()
me_cube_002 = bpy.data.meshes.new('Cube.002')
me_cube_002.from_pydata([(-1.0, -1.0, -1.0), (-1.0, -1.0, 1.0), (-1.0, 1.0, -1.0), (-1.0, 1.0, 1.0), (1.0, -1.0, -1.0), (1.0, -1.0, 1.0), (1.0, 1.0, -1.0), (1.0, 1.0, 1.0), (0.0, 1.399, 1.0), (0.0, 1.399, -1.0), (0.0, -1.399, 1.0), (0.0, -1.399, -1.0), (-1.358, 0.0, 1.0), (-1.358, 0.0, -1.0), (1.358, 0.0, 1.0), (1.358, 0.0, -1.0), (0.0, 0.0, 1.0), (0.0, 0.0, -1.0)], [], [(12, 3, 2, 13), (8, 7, 6, 9), (14, 5, 4, 15), (10, 1, 0, 11), (17, 9, 6, 15), (16, 8, 3, 12), (14, 7, 8, 16), (13, 2, 9, 17), (5, 10, 11, 4), (3, 8, 9, 2), (0, 13, 17, 11), (5, 14, 16, 10), (10, 16, 12, 1), (11, 17, 15, 4), (7, 14, 15, 6), (1, 12, 13, 0)])
me_cube_002.materials.append(mat_material_010)
me_cube_002.use_remesh_preserve_volume = False
me_cube_002.use_remesh_preserve_attributes = False
me_cube_002.use_mirror_vertex_groups = False
me_cube_002.update()
me_cube_003 = bpy.data.meshes.new('Cube.003')
me_cube_003.from_pydata([(-1.0, -1.0, -1.0), (-1.0, -1.0, 1.0), (-1.0, 1.0, -1.0), (-1.0, 1.0, 1.0), (1.0, -1.0, -1.0), (1.0, -1.0, 1.0), (1.0, 1.0, -1.0), (1.0, 1.0, 1.0), (0.0, 1.399, 1.0), (0.0, 1.399, -1.0), (0.0, -1.399, 1.0), (0.0, -1.399, -1.0), (-1.358, 0.0, 1.0), (-1.358, 0.0, -1.0), (1.358, 0.0, 1.0), (1.358, 0.0, -1.0), (0.0, 0.0, 1.0), (0.0, 0.0, -1.0)], [], [(12, 3, 2, 13), (8, 7, 6, 9), (14, 5, 4, 15), (10, 1, 0, 11), (17, 9, 6, 15), (16, 8, 3, 12), (14, 7, 8, 16), (13, 2, 9, 17), (5, 10, 11, 4), (3, 8, 9, 2), (0, 13, 17, 11), (5, 14, 16, 10), (10, 16, 12, 1), (11, 17, 15, 4), (7, 14, 15, 6), (1, 12, 13, 0)])
me_cube_003.materials.append(mat_material_010)
me_cube_003.use_remesh_preserve_volume = False
me_cube_003.use_remesh_preserve_attributes = False
me_cube_003.use_mirror_vertex_groups = False
me_cube_003.update()
me_cube_004 = bpy.data.meshes.new('Cube.004')
me_cube_004.from_pydata([(-1.0, -1.0, -1.0), (-1.0, -1.0, 1.0), (-1.0, 1.0, -1.0), (-1.0, 1.0, 1.0), (1.0, -1.0, -1.0), (1.0, -1.0, 1.0), (1.0, 1.0, -1.0), (1.0, 1.0, 1.0), (0.0, 1.399, 1.0), (0.0, 1.399, -1.0), (0.0, -1.399, 1.0), (0.0, -1.399, -1.0), (-1.358, 0.0, 1.0), (-1.358, 0.0, -1.0), (1.358, 0.0, 1.0), (1.358, 0.0, -1.0), (0.0, 0.0, 1.0), (0.0, 0.0, -1.0)], [], [(12, 3, 2, 13), (8, 7, 6, 9), (14, 5, 4, 15), (10, 1, 0, 11), (17, 9, 6, 15), (16, 8, 3, 12), (14, 7, 8, 16), (13, 2, 9, 17), (5, 10, 11, 4), (3, 8, 9, 2), (0, 13, 17, 11), (5, 14, 16, 10), (10, 16, 12, 1), (11, 17, 15, 4), (7, 14, 15, 6), (1, 12, 13, 0)])
me_cube_004.materials.append(mat_material_010)
me_cube_004.use_remesh_preserve_volume = False
me_cube_004.use_remesh_preserve_attributes = False
me_cube_004.use_mirror_vertex_groups = False
me_cube_004.update()
me_plane_011 = bpy.data.meshes.new('Plane.011')
me_plane_011.from_pydata([(-0.5664, -0.223, 3.268e-08), (0.5664, -0.223, 3.268e-08), (-1.084, 1.083, 3.725e-09), (1.13, 1.083, 3.725e-09), (-1.489, 1.472, 1.863e-08), (1.299, 1.472, 1.863e-08), (-4.309, 1.083, 3.725e-09), (-4.516, 1.472, -0.02699), (4.354, 1.083, 3.725e-09), (4.146, 1.472, 1.863e-08), (-0.6359, 2.079, -0.02699), (0.4662, 2.079, -0.02699), (-0.6359, 9.602, -0.02699), (0.4662, 9.602, -0.02699), (-0.1094, 9.935, -0.03852), (-0.06036, 9.935, -0.03852), (-0.5664, -0.223, -0.09002), (0.5664, -0.223, -0.09002), (-1.084, 1.083, -0.09002), (1.13, 1.083, -0.09002), (-1.489, 1.472, -0.09002), (1.299, 1.472, -0.09002), (-4.309, 1.083, -0.09002), (-4.516, 1.472, -0.09002), (4.354, 1.083, -0.09002), (4.146, 1.472, -0.09002), (-0.6359, 2.079, -0.05853), (0.4662, 2.079, -0.05853), (-0.6359, 9.602, -0.05853), (0.4662, 9.602, -0.05853), (-0.1094, 9.935, -0.047), (-0.06036, 9.935, -0.047)], [], [(0, 2, 3, 1), (2, 4, 5, 3), (2, 6, 7, 4), (5, 9, 8, 3), (4, 10, 11, 5), (10, 12, 13, 11), (12, 14, 15, 13), (16, 17, 19, 18), (18, 19, 21, 20), (18, 20, 23, 22), (21, 19, 24, 25), (20, 21, 27, 26), (26, 27, 29, 28), (28, 29, 31, 30), (8, 9, 25, 24), (12, 10, 26, 28), (3, 8, 24, 19), (15, 14, 30, 31), (9, 5, 21, 25), (13, 15, 31, 29), (14, 12, 28, 30), (5, 11, 27, 21), (7, 6, 22, 23), (2, 0, 16, 18), (10, 4, 20, 26), (4, 7, 23, 20), (0, 1, 17, 16), (6, 2, 18, 22), (1, 3, 19, 17), (11, 13, 29, 27)])
me_plane_011.polygons.foreach_set('material_index', [1, 1, 1, 1, 1, 0, 0, 1, 1, 1, 1, 1, 0, 0, 1, 0, 1, 0, 1, 0, 0, 1, 1, 1, 1, 1, 1, 1, 1, 0])
me_plane_011.materials.append(mat_material_000)
me_plane_011.materials.append(mat_material_004)
me_plane_011.use_remesh_preserve_volume = False
me_plane_011.use_remesh_preserve_attributes = False
me_plane_011.use_mirror_vertex_groups = False
me_plane_011.update()
me_plane_012 = bpy.data.meshes.new('Plane.012')
me_plane_012.from_pydata([(-0.5664, -0.223, 3.268e-08), (0.5664, -0.223, 3.268e-08), (-1.084, 1.083, 3.725e-09), (1.13, 1.083, 3.725e-09), (-1.489, 1.472, 1.863e-08), (1.299, 1.472, 1.863e-08), (-4.309, 1.083, 3.725e-09), (-4.516, 1.472, -0.02699), (4.354, 1.083, 3.725e-09), (4.146, 1.472, 1.863e-08), (-0.6359, 2.079, -0.02699), (0.4662, 2.079, -0.02699), (-0.6359, 9.602, -0.02699), (0.4662, 9.602, -0.02699), (-0.1094, 9.935, -0.03852), (-0.06036, 9.935, -0.03852), (-0.5664, -0.223, -0.09002), (0.5664, -0.223, -0.09002), (-1.084, 1.083, -0.09002), (1.13, 1.083, -0.09002), (-1.489, 1.472, -0.09002), (1.299, 1.472, -0.09002), (-4.309, 1.083, -0.09002), (-4.516, 1.472, -0.09002), (4.354, 1.083, -0.09002), (4.146, 1.472, -0.09002), (-0.6359, 2.079, -0.05853), (0.4662, 2.079, -0.05853), (-0.6359, 9.602, -0.05853), (0.4662, 9.602, -0.05853), (-0.1094, 9.935, -0.047), (-0.06036, 9.935, -0.047)], [], [(0, 2, 3, 1), (2, 4, 5, 3), (2, 6, 7, 4), (5, 9, 8, 3), (4, 10, 11, 5), (10, 12, 13, 11), (12, 14, 15, 13), (16, 17, 19, 18), (18, 19, 21, 20), (18, 20, 23, 22), (21, 19, 24, 25), (20, 21, 27, 26), (26, 27, 29, 28), (28, 29, 31, 30), (8, 9, 25, 24), (12, 10, 26, 28), (3, 8, 24, 19), (15, 14, 30, 31), (9, 5, 21, 25), (13, 15, 31, 29), (14, 12, 28, 30), (5, 11, 27, 21), (7, 6, 22, 23), (2, 0, 16, 18), (10, 4, 20, 26), (4, 7, 23, 20), (0, 1, 17, 16), (6, 2, 18, 22), (1, 3, 19, 17), (11, 13, 29, 27)])
me_plane_012.polygons.foreach_set('material_index', [1, 1, 1, 1, 1, 0, 0, 1, 1, 1, 1, 1, 0, 0, 1, 0, 1, 0, 1, 0, 0, 1, 1, 1, 1, 1, 1, 1, 1, 0])
me_plane_012.materials.append(mat_material_008)
me_plane_012.materials.append(mat_material_009)
me_plane_012.use_remesh_preserve_volume = False
me_plane_012.use_remesh_preserve_attributes = False
me_plane_012.use_mirror_vertex_groups = False
me_plane_012.update()

# ---- objects
ob_cube_001 = bpy.data.objects.new('Cube.001', me_cube_001)
ob_plane_003 = bpy.data.objects.new('Plane.003', me_plane_003)
ob_plane = bpy.data.objects.new('Plane', me_plane)
ob_cube = bpy.data.objects.new('Cube', me_cube)
ob_lamp = bpy.data.objects.new('Lamp', light_lamp)
ob_camera = bpy.data.objects.new('Camera', cam_camera)
ob_plane_001 = bpy.data.objects.new('Plane.001', me_plane_001)
ob_plane_002 = bpy.data.objects.new('Plane.002', me_plane_002)
ob_plane_004 = bpy.data.objects.new('Plane.004', me_plane_004)
ob_plane_005 = bpy.data.objects.new('Plane.005', me_plane_005)
ob_plane_006 = bpy.data.objects.new('Plane.006', me_plane_006)
ob_plane_007 = bpy.data.objects.new('Plane.007', me_plane_007)
ob_plane_008 = bpy.data.objects.new('Plane.008', me_plane_008)
ob_plane_009 = bpy.data.objects.new('Plane.009', me_plane_009)
ob_plane_010 = bpy.data.objects.new('Plane.010', me_plane_010)
ob_cube_002 = bpy.data.objects.new('Cube.002', me_cube_002)
ob_cube_003 = bpy.data.objects.new('Cube.003', me_cube_003)
ob_cube_004 = bpy.data.objects.new('Cube.004', me_cube_004)
ob_plane_011 = bpy.data.objects.new('Plane.011', me_plane_011)
ob_plane_012 = bpy.data.objects.new('Plane.012', me_plane_012)

# ---- transforms, parenting, visibility, modifiers, constraints
ob_cube_001.location = (1.402, -0.8388, 0.6128)
ob_cube_001.scale = (0.04925, -0.04835, 0.6172)
ob_cube_001.lineart.crease_threshold = 0.0
ob_plane_003.location = (2.146, -0.03488, 0.4394)
ob_plane_003.rotation_euler = (-0.0, 1.571, 0.0)
ob_plane_003.scale = (0.2589, 1.459, 1.609)
ob_plane_003.lineart.crease_threshold = 0.0
ob_plane.location = (-0.4934, 0.0, 1.078)
ob_plane.lineart.crease_threshold = 0.0
ob_cube.location = (0.0, 0.0, 0.1661)
ob_cube.scale = (2.75, 2.991, 0.1549)
ob_cube.lock_rotations_4d = False
ob_cube.empty_display_type = 'ARROWS'
ob_cube.lineart.crease_threshold = 0.0
ob_lamp.location = (4.076, 1.005, 5.904)
ob_lamp.rotation_euler = (0.6503, 0.05522, 1.866)
ob_lamp.lock_rotations_4d = False
ob_lamp.empty_display_type = 'ARROWS'
ob_lamp.color = (0.0, 0.0, 0.0, 0.0)
ob_lamp.lineart.crease_threshold = 0.0
ob_camera.location = (7.481, -6.508, 5.344)
ob_camera.rotation_euler = (1.109, 0.01082, 0.8149)
ob_camera.lock_rotations_4d = False
ob_camera.empty_display_type = 'ARROWS'
ob_camera.color = (0.0, 0.0, 0.0, 0.0)
ob_camera.display_type = 'WIRE'
ob_camera.lineart.crease_threshold = 0.0
ob_plane_001.location = (2.825, -1.584, 0.5657)
ob_plane_001.scale = (0.5637, 0.4738, 0.4738)
ob_plane_001.lineart.crease_threshold = 0.0
ob_plane_002.location = (2.825, 1.639, 0.5657)
ob_plane_002.scale = (0.5637, 0.4738, 0.4738)
ob_plane_002.lineart.crease_threshold = 0.0
ob_plane_004.location = (0.06473, -1.584, 0.5657)
ob_plane_004.scale = (0.5637, 0.4738, 0.4738)
ob_plane_004.lineart.crease_threshold = 0.0
ob_plane_005.location = (0.06473, 1.639, 0.5657)
ob_plane_005.scale = (0.5637, 0.4738, 0.4738)
ob_plane_005.lineart.crease_threshold = 0.0
ob_plane_006.location = (-0.6143, -0.03488, 0.4394)
ob_plane_006.rotation_euler = (-0.0, 1.571, 0.0)
ob_plane_006.scale = (0.2589, 1.459, 1.609)
ob_plane_006.lineart.crease_threshold = 0.0
ob_plane_007.location = (0.6418, -1.612, 0.4394)
ob_plane_007.rotation_euler = (-1.571, 1.571, 0.0)
ob_plane_007.scale = (0.2589, 1.459, 1.609)
ob_plane_007.lineart.crease_threshold = 0.0
ob_plane_008.location = (0.6418, 1.563, 0.4394)
ob_plane_008.rotation_euler = (-1.571, 1.571, 0.0)
ob_plane_008.scale = (0.2589, 1.459, 1.609)
ob_plane_008.lineart.crease_threshold = 0.0
ob_plane_009.location = (-0.7151, -1.048, 0.07018)
ob_plane_009.rotation_euler = (1.761, -0.0, 0.0)
ob_plane_009.scale = (0.02372, 0.07597, 0.1274)
ob_plane_009.lineart.crease_threshold = 0.0
ob_plane_010.location = (1.64, 1.067, 0.07018)
ob_plane_010.rotation_euler = (1.761, 0.0, -3.763)
ob_plane_010.scale = (0.02372, 0.07597, 0.1274)
ob_plane_010.lineart.crease_threshold = 0.0
ob_cube_002.location = (1.402, 0.7871, 0.6128)
ob_cube_002.scale = (0.04925, -0.04835, 0.6172)
ob_cube_002.lineart.crease_threshold = 0.0
ob_cube_003.location = (-0.08383, 0.7871, 0.6128)
ob_cube_003.scale = (0.04925, -0.04835, 0.6172)
ob_cube_003.lineart.crease_threshold = 0.0
ob_cube_004.location = (-0.08383, -0.8253, 0.6128)
ob_cube_004.scale = (0.04925, -0.04835, 0.6172)
ob_cube_004.lineart.crease_threshold = 0.0
ob_plane_011.location = (-0.06981, -0.6243, 0.07018)
ob_plane_011.rotation_euler = (1.761, -0.0, 0.0)
ob_plane_011.scale = (0.02372, 0.07597, 0.1274)
ob_plane_011.lineart.crease_threshold = 0.0
ob_plane_012.location = (0.5712, 0.118, 0.03864)
ob_plane_012.rotation_euler = (3.17, -0.0, 0.0)
ob_plane_012.scale = (0.02372, 0.07597, 0.1274)
ob_plane_012.lineart.crease_threshold = 0.0

# ---- collection membership
col_collection_1.objects.link(ob_cube_001)
col_collection_1.objects.link(ob_plane_003)
col_collection_1.objects.link(ob_plane)
col_collection_1.objects.link(ob_cube)
col_collection_1.objects.link(ob_lamp)
col_collection_1.objects.link(ob_camera)
col_collection_1.objects.link(ob_plane_001)
col_collection_1.objects.link(ob_plane_002)
col_collection_1.objects.link(ob_plane_004)
col_collection_1.objects.link(ob_plane_005)
col_collection_1.objects.link(ob_plane_006)
col_collection_1.objects.link(ob_plane_007)
col_collection_1.objects.link(ob_plane_008)
col_collection_1.objects.link(ob_plane_009)
col_collection_1.objects.link(ob_plane_010)
col_collection_1.objects.link(ob_cube_002)
col_collection_1.objects.link(ob_cube_003)
col_collection_1.objects.link(ob_cube_004)
col_collection_1.objects.link(ob_plane_011)
col_collection_1.objects.link(ob_plane_012)

# ---- scene / render settings (as saved in the file)
scene.camera = ob_camera
scene.frame_start = 1; scene.frame_end = 250; scene.frame_set(1)
scene.render.engine = 'BLENDER_EEVEE_NEXT'
scene.render.resolution_percentage = 50
scene.render.dither_intensity = 0.0
scene.cycles.use_denoising = False
scene.cycles.samples = 128
scene.cycles.sampling_pattern = 'TABULATED_SOBOL'
scene.cycles.light_sampling_threshold = 0.0
scene.cycles.use_adaptive_sampling = False
scene.cycles.use_light_tree = False
scene.cycles.blur_glossy = 0.0
scene.cycles.sample_clamp_indirect = 0.0
scene.view_settings.view_transform = 'Standard'
bpy.context.view_layer.update()
